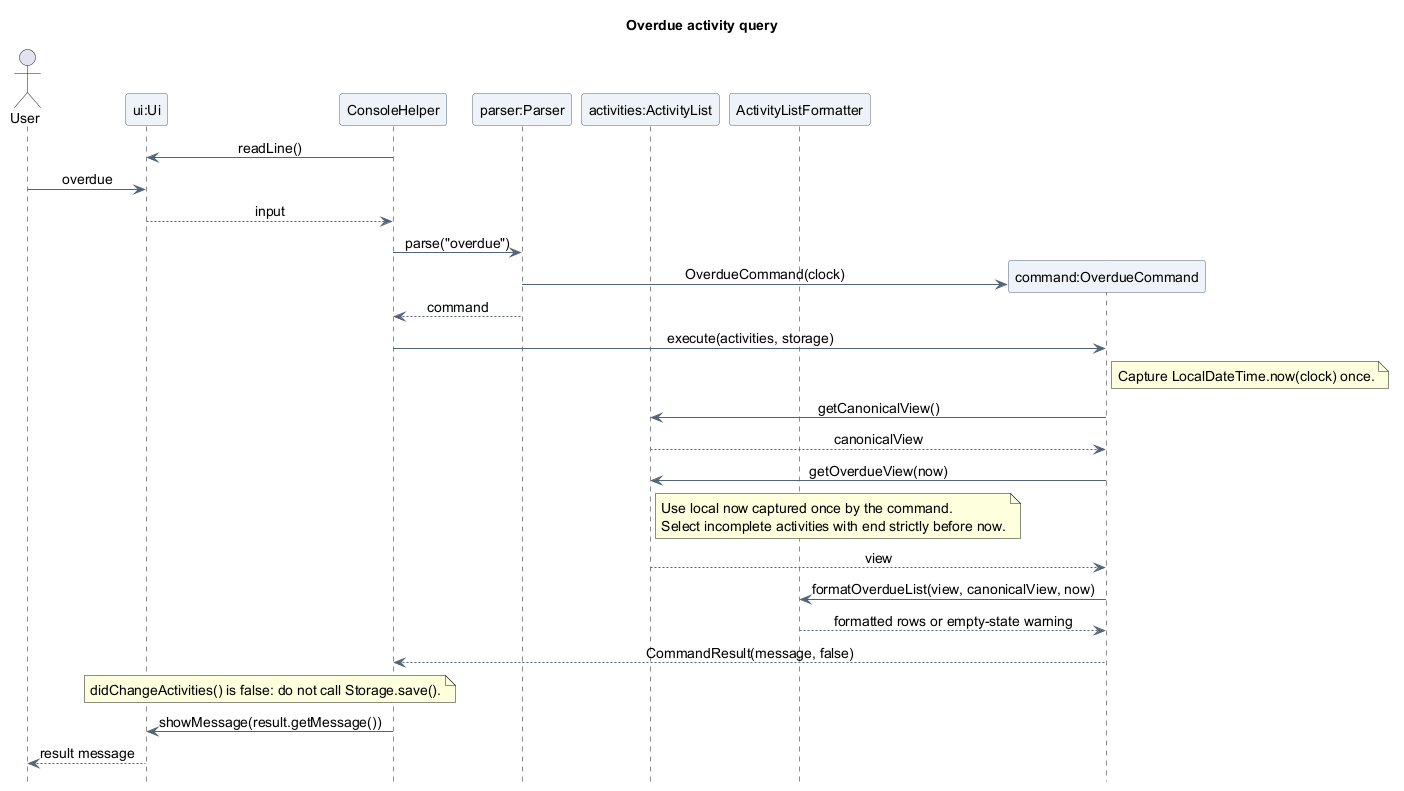

The diagram above was rendered by PlantUML. Its source (embedded in the PNG):
@startuml
title Overdue activity query
skinparam backgroundColor white
skinparam shadowing false
skinparam defaultFontName SansSerif
skinparam defaultFontSize 14
skinparam ArrowColor #526477
skinparam ParticipantBackgroundColor #EDF3F8
skinparam ParticipantBorderColor #526477
skinparam sequenceMessageAlign center
hide footbox

actor "User" as User
participant "ui:Ui" as UI
participant "ConsoleHelper" as Console
participant "parser:Parser" as Parser
participant "activities:ActivityList" as Activities
participant "ActivityListFormatter" as Formatter

Console -> UI : readLine()
User -> UI : overdue
UI --> Console : input

Console -> Parser : parse("overdue")
create participant "command:OverdueCommand" as Query
Parser -> Query : OverdueCommand(clock)
Parser --> Console : command
Console -> Query : execute(activities, storage)
note right of Query
  Capture LocalDateTime.now(clock) once.
end note
Query -> Activities : getCanonicalView()
Activities --> Query : canonicalView
Query -> Activities : getOverdueView(now)
note right of Activities
  Use local now captured once by the command.
  Select incomplete activities with end strictly before now.
end note
Activities --> Query : view
Query -> Formatter : formatOverdueList(view, canonicalView, now)
Formatter --> Query : formatted rows or empty-state warning
Query --> Console : CommandResult(message, false)
note over Console, UI
  didChangeActivities() is false: do not call Storage.save().
end note
Console -> UI : showMessage(result.getMessage())
UI --> User : result message
@enduml